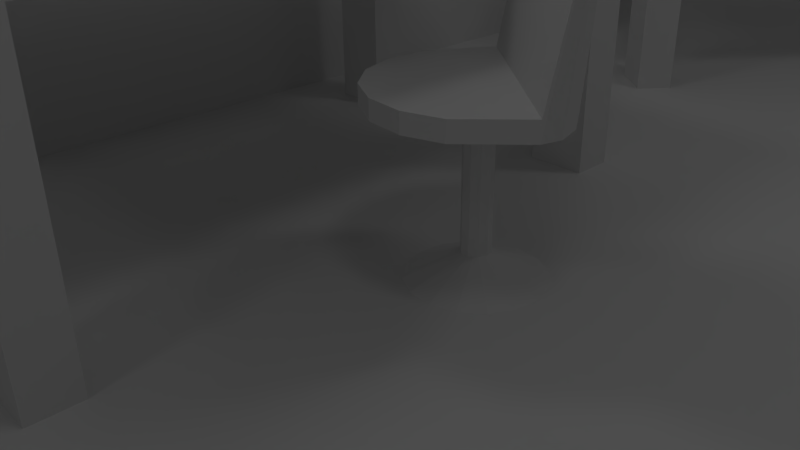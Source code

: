 # Source: BG4.blend  (saved by Blender 2.63.0; exported with 4.5.12 LTS)
import bpy
from mathutils import Matrix  # noqa: F401  (used for matrix-valued properties, if any)

bpy.ops.wm.read_factory_settings(use_empty=True)
scene = bpy.context.scene
scene.name = 'Scene'

# ---- collections
col_collection_1 = bpy.data.collections.new('Collection 1'); scene.collection.children.link(col_collection_1)

# ---- materials (node trees are filled in below, after node groups)
mat_material = bpy.data.materials.new('Material')
mat_material.alpha_threshold = 0.0
mat_material.use_transparent_shadow = False
mat_material.roughness = 0.5
mat_material.line_color = (0.0, 0.0, 0.0, 1.0)

# ---- material node trees

# ---- world
world_world = bpy.data.worlds.new('World'); scene.world = world_world
world_world.color = (0.05088, 0.05088, 0.05088)
world_world.use_sun_shadow = False
world_world.sun_shadow_jitter_overblur = 0.0
world_world.cycles.sampling_method = 'MANUAL'
world_world.cycles.sample_map_resolution = 256

# ---- cameras
cam_camera = bpy.data.cameras.new('Camera')
cam_camera.clip_end = 100.0
cam_camera.lens = 35.0
cam_camera.sensor_width = 32.0
cam_camera.sensor_height = 18.0
cam_camera.ortho_scale = 7.314
cam_camera.dof.focus_distance = 0.0
cam_camera.dof.aperture_fstop = 128.0

# ---- lights
light_lamp_005 = bpy.data.lights.new('Lamp.005', 'POINT')
light_lamp_005.transmission_factor = 0.0
light_lamp_005.cutoff_distance = 30.0
light_lamp_005.energy = 100.0
light_lamp_005.shadow_buffer_clip_start = 1.001
light_lamp_005.shadow_soft_size = 1.0
light_lamp_005.shadow_maximum_resolution = 0.006
light_lamp_005.use_absolute_resolution = True
light_lamp_005.cycles.use_multiple_importance_sampling = False
light_lamp_004 = bpy.data.lights.new('Lamp.004', 'POINT')
light_lamp_004.transmission_factor = 0.0
light_lamp_004.cutoff_distance = 30.0
light_lamp_004.energy = 100.0
light_lamp_004.shadow_buffer_clip_start = 1.001
light_lamp_004.shadow_soft_size = 1.0
light_lamp_004.shadow_maximum_resolution = 0.006
light_lamp_004.use_absolute_resolution = True
light_lamp_004.cycles.use_multiple_importance_sampling = False
light_lamp_003 = bpy.data.lights.new('Lamp.003', 'POINT')
light_lamp_003.transmission_factor = 0.0
light_lamp_003.cutoff_distance = 30.0
light_lamp_003.energy = 100.0
light_lamp_003.shadow_buffer_clip_start = 1.001
light_lamp_003.shadow_soft_size = 1.0
light_lamp_003.shadow_maximum_resolution = 0.006
light_lamp_003.use_absolute_resolution = True
light_lamp_003.cycles.use_multiple_importance_sampling = False
light_lamp_002 = bpy.data.lights.new('Lamp.002', 'POINT')
light_lamp_002.transmission_factor = 0.0
light_lamp_002.cutoff_distance = 30.0
light_lamp_002.energy = 100.0
light_lamp_002.shadow_buffer_clip_start = 1.001
light_lamp_002.shadow_soft_size = 1.0
light_lamp_002.shadow_maximum_resolution = 0.006
light_lamp_002.use_absolute_resolution = True
light_lamp_002.cycles.use_multiple_importance_sampling = False
light_lamp_001 = bpy.data.lights.new('Lamp.001', 'POINT')
light_lamp_001.transmission_factor = 0.0
light_lamp_001.cutoff_distance = 30.0
light_lamp_001.energy = 100.0
light_lamp_001.shadow_buffer_clip_start = 1.001
light_lamp_001.shadow_soft_size = 1.0
light_lamp_001.shadow_maximum_resolution = 0.006
light_lamp_001.use_absolute_resolution = True
light_lamp_001.cycles.use_multiple_importance_sampling = False
light_lamp = bpy.data.lights.new('Lamp', 'POINT')
light_lamp.transmission_factor = 0.0
light_lamp.cutoff_distance = 30.0
light_lamp.energy = 100.0
light_lamp.shadow_buffer_clip_start = 1.001
light_lamp.shadow_soft_size = 1.0
light_lamp.shadow_maximum_resolution = 0.006
light_lamp.use_absolute_resolution = True
light_lamp.cycles.use_multiple_importance_sampling = False

# ---- meshes
me_plane_004 = bpy.data.meshes.new('Plane.004')
me_plane_004.from_pydata([(1.0, -1.0, 0.0), (-1.0, -1.0, 0.0), (1.0, 1.0, 0.0), (-1.0, 1.0, 0.0)], [], [(2, 3, 1, 0)])
_uv = me_plane_004.uv_layers.new(name='UVMap')
_uv.uv.foreach_set('vector', [0.4392, 0.3545, 0.3549, 0.3545, 0.3549, 0.2702, 0.4392, 0.2702])
me_plane_004.use_remesh_preserve_volume = False
me_plane_004.use_remesh_preserve_attributes = False
me_plane_004.use_mirror_vertex_groups = False
me_plane_004.update()
me_cube_015 = bpy.data.meshes.new('Cube.015')
me_cube_015.from_pydata([(3.974, 5.444, -4.0), (-2.026, 5.444, -4.0), (3.974, 5.444, 1.0), (3.974, -4.556, 1.0), (-2.026, -4.556, 1.0), (-2.026, 5.444, 1.0), (3.974, -4.556, -4.0), (3.974, -3.856, 1.0), (2.974, -4.556, 0.9948), (-1.026, -4.556, 1.0), (-2.026, -3.856, 1.0), (3.974, 4.744, 1.0), (2.974, 5.444, 1.0), (-1.026, 5.444, 1.0), (-2.026, 4.744, 1.0), (3.974, -3.856, -4.0), (-2.026, -3.856, -4.0), (3.974, 4.744, -4.0), (-2.026, 4.744, -4.0), (2.974, -4.556, -4.0), (-1.026, -4.556, -4.0), (2.974, 5.444, -4.0), (-1.026, 5.444, -4.0), (-2.026, 4.744, 1.0), (-1.026, -3.856, 1.0), (-1.026, 4.744, 1.0), (2.974, -3.856, 1.0), (2.974, 4.744, 1.0), (-1.026, -3.856, -4.0), (-1.026, 4.744, -4.0), (2.974, -3.856, -4.0), (2.974, 4.744, -4.0), (3.974, 5.444, 1.5), (3.974, -4.556, 1.5), (-2.026, -4.556, 1.5), (-2.026, 5.444, 1.5), (-2.026, -4.556, -4.037)], [], [(3, 8, 19, 6), (7, 3, 6, 15), (17, 0, 2, 11), (0, 21, 12, 2), (22, 1, 5, 13), (11, 27, 31, 17), (26, 7, 15, 30), (13, 25, 29, 22), (23, 14, 18, 29, 25), (10, 24, 28, 16), (33, 3, 7, 11, 2, 32), (33, 32, 35, 34), (3, 33, 34, 4, 9, 8), (4, 36, 20, 9), (24, 9, 20, 28), (32, 2, 12, 13, 5, 35)])
_uv = me_cube_015.uv_layers.new(name='UVMap')
_uv.uv.foreach_set('vector', [0.7488, 0.0575, 0.7396, 0.0575, 0.7396, 0.01154, 0.7488, 0.01154, 0.7552, 0.0575, 0.7488, 0.0575, 0.7488, 0.01154, 0.7552, 0.01154, 0.724, 0.01154, 0.7304, 0.01154, 0.7304, 0.0575, 0.724, 0.0575, 0.7304, 0.01154, 0.7396, 0.01154, 0.7396, 0.0575, 0.7304, 0.0575, 0.6991, 0.01154, 0.69, 0.01154, 0.69, 0.0575, 0.6991, 0.0575, 0.724, 0.0575, 0.7148, 0.0575, 0.7148, 0.01154, 0.724, 0.01154, 0.7644, 0.0575, 0.7552, 0.0575, 0.7552, 0.01154, 0.7644, 0.01154, 0.6991, 0.0575, 0.7056, 0.0575, 0.7056, 0.01154, 0.6991, 0.01154, 0.7146, 0.05868, 0.7148, 0.0575, 0.7148, 0.01154, 0.7056, 0.01154, 0.7056, 0.0575, 0.78, 0.0575, 0.7709, 0.0575, 0.7709, 0.01154, 0.78, 0.01154, 0.04843, 0.2631, 0.03906, 0.2553, 0.05759, 0.2475, 0.1018, 0.237, 0.1472, 0.2383, 0.1435, 0.2537, 0.04843, 0.2631, 0.1435, 0.2537, 0.2069, 0.3373, 0.02523, 0.3606, 0.2298, 0.3267, 0.2272, 0.299, 0.01494, 0.2851, 0.01421, 0.3129, 0.01785, 0.3406, 0.1243, 0.3406, 0.6089, 0.08178, 0.6089, 0.02322, 0.6205, 0.02365, 0.6205, 0.08178, 0.6286, 0.08178, 0.6205, 0.08178, 0.6205, 0.02365, 0.6286, 0.02365, 0.01528, 0.339, 0.0125, 0.3208, 0.04872, 0.3153, 0.2125, 0.3046, 0.2125, 0.326, 0.2118, 0.3518])
me_cube_015.materials.append(mat_material)
me_cube_015.use_remesh_preserve_volume = False
me_cube_015.use_remesh_preserve_attributes = False
me_cube_015.use_mirror_vertex_groups = False
me_cube_015.update()
me_cube_014 = bpy.data.meshes.new('Cube.014')
me_cube_014.from_pydata([(3.974, 5.444, -4.0), (-2.026, 5.444, -4.0), (3.974, 5.444, 1.0), (3.974, -4.556, 1.0), (-2.026, -4.556, 1.0), (-2.026, 5.444, 1.0), (3.974, -4.556, -4.0), (3.974, -3.856, 1.0), (2.974, -4.556, 0.9948), (-1.026, -4.556, 1.0), (-2.026, -3.856, 1.0), (3.974, 4.744, 1.0), (2.974, 5.444, 1.0), (-1.026, 5.444, 1.0), (-2.026, 4.744, 1.0), (3.974, -3.856, -4.0), (-2.026, -3.856, -4.0), (3.974, 4.744, -4.0), (-2.026, 4.744, -4.0), (2.974, -4.556, -4.0), (-1.026, -4.556, -4.0), (2.974, 5.444, -4.0), (-1.026, 5.444, -4.0), (-2.026, 4.744, 1.0), (-1.026, -3.856, 1.0), (-1.026, 4.744, 1.0), (2.974, -3.856, 1.0), (2.974, 4.744, 1.0), (-1.026, -3.856, -4.0), (-1.026, 4.744, -4.0), (2.974, -3.856, -4.0), (2.974, 4.744, -4.0), (3.974, 5.444, 1.5), (3.974, -4.556, 1.5), (-2.026, -4.556, 1.5), (-2.026, 5.444, 1.5), (-2.026, -4.556, -4.037)], [], [(3, 8, 19, 6), (7, 3, 6, 15), (17, 0, 2, 11), (0, 21, 12, 2), (22, 1, 5, 13), (11, 27, 31, 17), (26, 7, 15, 30), (13, 25, 29, 22), (23, 14, 18, 29, 25), (10, 24, 28, 16), (33, 3, 7, 11, 2, 32), (33, 32, 35, 34), (3, 33, 34, 4, 9, 8), (4, 36, 20, 9), (24, 9, 20, 28), (32, 2, 12, 13, 5, 35)])
_uv = me_cube_014.uv_layers.new(name='UVMap')
_uv.uv.foreach_set('vector', [0.7488, 0.0575, 0.7396, 0.0575, 0.7396, 0.01154, 0.7488, 0.01154, 0.7552, 0.0575, 0.7488, 0.0575, 0.7488, 0.01154, 0.7552, 0.01154, 0.724, 0.01154, 0.7304, 0.01154, 0.7304, 0.0575, 0.724, 0.0575, 0.7304, 0.01154, 0.7396, 0.01154, 0.7396, 0.0575, 0.7304, 0.0575, 0.6991, 0.01154, 0.69, 0.01154, 0.69, 0.0575, 0.6991, 0.0575, 0.724, 0.0575, 0.7148, 0.0575, 0.7148, 0.01154, 0.724, 0.01154, 0.7644, 0.0575, 0.7552, 0.0575, 0.7552, 0.01154, 0.7644, 0.01154, 0.6991, 0.0575, 0.7056, 0.0575, 0.7056, 0.01154, 0.6991, 0.01154, 0.7146, 0.05868, 0.7148, 0.0575, 0.7148, 0.01154, 0.7056, 0.01154, 0.7056, 0.0575, 0.78, 0.0575, 0.7709, 0.0575, 0.7709, 0.01154, 0.78, 0.01154, 0.04843, 0.2631, 0.03906, 0.2553, 0.05759, 0.2475, 0.1018, 0.237, 0.1472, 0.2383, 0.1435, 0.2537, 0.04843, 0.2631, 0.1435, 0.2537, 0.2069, 0.3373, 0.02523, 0.3606, 0.2298, 0.3267, 0.2272, 0.299, 0.01494, 0.2851, 0.01421, 0.3129, 0.01785, 0.3406, 0.1243, 0.3406, 0.6089, 0.08178, 0.6089, 0.02322, 0.6205, 0.02365, 0.6205, 0.08178, 0.6286, 0.08178, 0.6205, 0.08178, 0.6205, 0.02365, 0.6286, 0.02365, 0.01528, 0.339, 0.0125, 0.3208, 0.04872, 0.3153, 0.2125, 0.3046, 0.2125, 0.326, 0.2118, 0.3518])
me_cube_014.materials.append(mat_material)
me_cube_014.use_remesh_preserve_volume = False
me_cube_014.use_remesh_preserve_attributes = False
me_cube_014.use_mirror_vertex_groups = False
me_cube_014.update()
me_cone_004 = bpy.data.meshes.new('Cone.004')
me_cone_004.from_pydata([(0.0, 1.0, -0.9095), (0.3827, 0.9239, -0.9095), (0.7071, 0.7071, -0.9095), (0.9239, 0.3827, -0.9095), (1.0, -4.371e-08, -0.9095), (0.0, 0.0, -0.4476), (0.9239, -0.3827, -0.9095), (0.7071, -0.7071, -0.9095), (0.3827, -0.9239, -0.9095), (1.51e-07, -1.0, -0.9095), (-0.3827, -0.9239, -0.9095), (-0.7071, -0.7071, -0.9095), (-0.9239, -0.3827, -0.9095), (-1.0, 1.192e-08, -0.9095), (-0.9239, 0.3827, -0.9095), (-0.7071, 0.7071, -0.9095), (-0.3827, 0.9239, -0.9095), (-0.007727, 0.2274, -0.596), (-0.007727, 0.2274, 1.55), (0.1143, 0.1878, -0.596), (0.1143, 0.1878, 1.55), (0.1897, 0.08397, -0.596), (0.1897, 0.08397, 1.55), (0.1897, -0.04432, -0.596), (0.1897, -0.04432, 1.55), (0.1143, -0.1481, -0.596), (0.1143, -0.1481, 1.55), (-0.007727, -0.1878, -0.596), (-0.007727, -0.1878, 1.55), (-0.1297, -0.1481, -0.596), (-0.1297, -0.1481, 1.55), (-0.2051, -0.04432, -0.596), (-0.2051, -0.04432, 1.55), (-0.2051, 0.08397, -0.596), (-0.2051, 0.08397, 1.55), (-0.1297, 0.1878, -0.596), (-0.1297, 0.1878, 1.55), (0.4168, 1.485, 1.466), (0.9021, 1.485, 4.377), (0.6785, 1.374, 1.466), (1.022, 1.374, 4.377), (0.9003, 1.058, 1.466), (1.124, 1.058, 4.377), (1.049, 0.586, 1.466), (1.192, 0.586, 4.377), (1.101, 0.02886, 1.466), (1.216, 0.02886, 4.377), (1.049, -0.5283, 1.466), (1.192, -0.5283, 4.377), (0.9003, -1.001, 1.466), (1.124, -1.001, 4.377), (0.6785, -1.316, 1.466), (1.022, -1.316, 4.377), (0.4168, -1.427, 1.466), (0.9021, -1.427, 4.377), (-0.5715, -1.316, 1.466), (-1.044, -1.001, 1.466), (-1.359, -0.5283, 1.466), (-1.47, 0.02886, 1.466), (-1.359, 0.586, 1.466), (-1.044, 1.058, 1.466), (-0.5715, 1.374, 1.466), (0.4168, 1.485, 1.745), (0.4168, -1.427, 1.745), (-0.5715, -1.316, 1.745), (-1.044, -1.001, 1.745), (-1.359, -0.5283, 1.745), (-1.47, 0.02886, 1.745), (-1.359, 0.586, 1.745), (-1.044, 1.058, 1.745), (-0.5715, 1.374, 1.745)], [], [(15, 5, 16), (0, 5, 1), (16, 5, 0), (1, 5, 2), (14, 5, 15), (13, 5, 14), (12, 5, 13), (11, 5, 12), (10, 5, 11), (9, 5, 10), (8, 5, 9), (7, 5, 8), (6, 5, 7), (4, 5, 6), (3, 5, 4), (2, 5, 3), (17, 18, 20, 19), (19, 20, 22, 21), (21, 22, 24, 23), (23, 24, 26, 25), (25, 26, 28, 27), (27, 28, 30, 29), (29, 30, 32, 31), (31, 32, 34, 33), (35, 36, 18, 17), (33, 34, 36, 35), (37, 38, 40, 39), (39, 40, 42, 41), (41, 42, 44, 43), (43, 44, 46, 45), (45, 46, 48, 47), (47, 48, 50, 49), (49, 50, 52, 51), (51, 52, 54, 53), (66, 67, 58, 57), (69, 70, 61, 60), (65, 66, 57, 56), (68, 69, 60, 59), (64, 65, 56, 55), (67, 68, 59, 58), (70, 62, 37, 61), (63, 64, 55, 53), (63, 62, 70, 69, 68, 67, 66, 65, 64), (37, 62, 38), (54, 63, 53), (63, 54, 38, 62), (42, 40, 38, 54, 52, 50, 48, 46, 44)])
_uv = me_cone_004.uv_layers.new(name='UVMap')
_uv.uv.foreach_set('vector', [0.5299, 0.4647, 0.532, 0.4615, 0.5313, 0.4652, 0.5328, 0.4652, 0.532, 0.4615, 0.5341, 0.4647, 0.5313, 0.4652, 0.532, 0.4615, 0.5328, 0.4652, 0.5341, 0.4647, 0.532, 0.4615, 0.5352, 0.4636, 0.5289, 0.4636, 0.532, 0.4615, 0.5299, 0.4647, 0.5283, 0.4623, 0.532, 0.4615, 0.5289, 0.4636, 0.5283, 0.4608, 0.532, 0.4615, 0.5283, 0.4623, 0.5289, 0.4594, 0.532, 0.4615, 0.5283, 0.4608, 0.5299, 0.4584, 0.532, 0.4615, 0.5289, 0.4594, 0.5313, 0.4578, 0.532, 0.4615, 0.5299, 0.4584, 0.5328, 0.4578, 0.532, 0.4615, 0.5313, 0.4578, 0.5341, 0.4584, 0.532, 0.4615, 0.5328, 0.4578, 0.5352, 0.4594, 0.532, 0.4615, 0.5341, 0.4584, 0.5357, 0.4608, 0.532, 0.4615, 0.5352, 0.4594, 0.5357, 0.4623, 0.532, 0.4615, 0.5357, 0.4608, 0.5352, 0.4636, 0.532, 0.4615, 0.5357, 0.4623, 0.5283, 0.4677, 0.5212, 0.4653, 0.5211, 0.4653, 0.5283, 0.4631, 0.5283, 0.4631, 0.5211, 0.4653, 0.5211, 0.4653, 0.5256, 0.4593, 0.5256, 0.4593, 0.5211, 0.4653, 0.521, 0.4654, 0.5211, 0.4578, 0.5211, 0.4578, 0.521, 0.4654, 0.521, 0.4654, 0.5167, 0.4593, 0.5167, 0.4593, 0.521, 0.4654, 0.5211, 0.4655, 0.5139, 0.4631, 0.5139, 0.4631, 0.5211, 0.4655, 0.5211, 0.4655, 0.5139, 0.4677, 0.5139, 0.4677, 0.5211, 0.4655, 0.5211, 0.4655, 0.5167, 0.4715, 0.5167, 0.4715, 0.5211, 0.4655, 0.5212, 0.4654, 0.5211, 0.473, 0.5256, 0.4715, 0.5212, 0.4654, 0.5212, 0.4653, 0.5283, 0.4677, 0.5211, 0.473, 0.5212, 0.4654, 0.5212, 0.4654, 0.5256, 0.4715, 0.6657, 0.01881, 0.7468, 0.01881, 0.7468, 0.09994, 0.6657, 0.09994, 0.6657, 0.01881, 0.7468, 0.01881, 0.7468, 0.09994, 0.6657, 0.09994, 0.6657, 0.01881, 0.7468, 0.01881, 0.7468, 0.09994, 0.6657, 0.09994, 0.6657, 0.01881, 0.7468, 0.01881, 0.7468, 0.09994, 0.6657, 0.09994, 0.6657, 0.01881, 0.7468, 0.01881, 0.7468, 0.09994, 0.6657, 0.09994, 0.6657, 0.01881, 0.7468, 0.01881, 0.7468, 0.09994, 0.6657, 0.09994, 0.6657, 0.01881, 0.7468, 0.01881, 0.7468, 0.09994, 0.6657, 0.09994, 0.6657, 0.01881, 0.7468, 0.01881, 0.7468, 0.09994, 0.6657, 0.09994, 0.6657, 0.01881, 0.7468, 0.01881, 0.7468, 0.09994, 0.6657, 0.09994, 0.6657, 0.01881, 0.7468, 0.01881, 0.7468, 0.09994, 0.6657, 0.09994, 0.6657, 0.01881, 0.7468, 0.01881, 0.7468, 0.09994, 0.6657, 0.09994, 0.6657, 0.01881, 0.7468, 0.01881, 0.7468, 0.09994, 0.6657, 0.09994, 0.6657, 0.01881, 0.7468, 0.01881, 0.7468, 0.09994, 0.6657, 0.09994, 0.6657, 0.01881, 0.7468, 0.01881, 0.7468, 0.09994, 0.6657, 0.09994, 0.6657, 0.01881, 0.7468, 0.01881, 0.7468, 0.09994, 0.6657, 0.09994, 0.6657, 0.01881, 0.7468, 0.01881, 0.7468, 0.09994, 0.6657, 0.09994, 0.7062, 0.09994, 0.7323, 0.09045, 0.7462, 0.06642, 0.7414, 0.03909, 0.7201, 0.02126, 0.6924, 0.02126, 0.6711, 0.03909, 0.6663, 0.06642, 0.6802, 0.09045, 0.6657, 0.01881, 0.7468, 0.01881, 0.7468, 0.09994, 0.6657, 0.01881, 0.7468, 0.01881, 0.7468, 0.09994, 0.6657, 0.01881, 0.7468, 0.01881, 0.7468, 0.09994, 0.6657, 0.09994, 0.7062, 0.09994, 0.7323, 0.09045, 0.7462, 0.06642, 0.7414, 0.03909, 0.7201, 0.02126, 0.6924, 0.02126, 0.6711, 0.03909, 0.6663, 0.06642, 0.6802, 0.09045])
me_cone_004.use_remesh_preserve_volume = False
me_cone_004.use_remesh_preserve_attributes = False
me_cone_004.use_mirror_vertex_groups = False
me_cone_004.update()
me_cone = bpy.data.meshes.new('Cone')
me_cone.from_pydata([(0.0, 1.0, -0.9095), (0.3827, 0.9239, -0.9095), (0.7071, 0.7071, -0.9095), (0.9239, 0.3827, -0.9095), (1.0, -4.371e-08, -0.9095), (0.0, 0.0, -0.4476), (0.9239, -0.3827, -0.9095), (0.7071, -0.7071, -0.9095), (0.3827, -0.9239, -0.9095), (1.51e-07, -1.0, -0.9095), (-0.3827, -0.9239, -0.9095), (-0.7071, -0.7071, -0.9095), (-0.9239, -0.3827, -0.9095), (-1.0, 1.192e-08, -0.9095), (-0.9239, 0.3827, -0.9095), (-0.7071, 0.7071, -0.9095), (-0.3827, 0.9239, -0.9095), (-0.007727, 0.2274, -0.596), (-0.007727, 0.2274, 1.55), (0.1143, 0.1878, -0.596), (0.1143, 0.1878, 1.55), (0.1897, 0.08397, -0.596), (0.1897, 0.08397, 1.55), (0.1897, -0.04432, -0.596), (0.1897, -0.04432, 1.55), (0.1143, -0.1481, -0.596), (0.1143, -0.1481, 1.55), (-0.007727, -0.1878, -0.596), (-0.007727, -0.1878, 1.55), (-0.1297, -0.1481, -0.596), (-0.1297, -0.1481, 1.55), (-0.2051, -0.04432, -0.596), (-0.2051, -0.04432, 1.55), (-0.2051, 0.08397, -0.596), (-0.2051, 0.08397, 1.55), (-0.1297, 0.1878, -0.596), (-0.1297, 0.1878, 1.55), (0.4168, 1.485, 1.466), (0.9021, 1.485, 4.377), (0.6785, 1.374, 1.466), (1.022, 1.374, 4.377), (0.9003, 1.058, 1.466), (1.124, 1.058, 4.377), (1.049, 0.586, 1.466), (1.192, 0.586, 4.377), (1.101, 0.02886, 1.466), (1.216, 0.02886, 4.377), (1.049, -0.5283, 1.466), (1.192, -0.5283, 4.377), (0.9003, -1.001, 1.466), (1.124, -1.001, 4.377), (0.6785, -1.316, 1.466), (1.022, -1.316, 4.377), (0.4168, -1.427, 1.466), (0.9021, -1.427, 4.377), (-0.5715, -1.316, 1.466), (-1.044, -1.001, 1.466), (-1.359, -0.5283, 1.466), (-1.47, 0.02886, 1.466), (-1.359, 0.586, 1.466), (-1.044, 1.058, 1.466), (-0.5715, 1.374, 1.466), (0.4168, 1.485, 1.745), (0.4168, -1.427, 1.745), (-0.5715, -1.316, 1.745), (-1.044, -1.001, 1.745), (-1.359, -0.5283, 1.745), (-1.47, 0.02886, 1.745), (-1.359, 0.586, 1.745), (-1.044, 1.058, 1.745), (-0.5715, 1.374, 1.745)], [], [(15, 5, 16), (0, 5, 1), (16, 5, 0), (1, 5, 2), (14, 5, 15), (13, 5, 14), (12, 5, 13), (11, 5, 12), (10, 5, 11), (9, 5, 10), (8, 5, 9), (7, 5, 8), (6, 5, 7), (4, 5, 6), (3, 5, 4), (2, 5, 3), (17, 18, 20, 19), (19, 20, 22, 21), (21, 22, 24, 23), (23, 24, 26, 25), (25, 26, 28, 27), (27, 28, 30, 29), (29, 30, 32, 31), (31, 32, 34, 33), (35, 36, 18, 17), (33, 34, 36, 35), (37, 38, 40, 39), (39, 40, 42, 41), (41, 42, 44, 43), (43, 44, 46, 45), (45, 46, 48, 47), (47, 48, 50, 49), (49, 50, 52, 51), (51, 52, 54, 53), (66, 67, 58, 57), (69, 70, 61, 60), (65, 66, 57, 56), (68, 69, 60, 59), (64, 65, 56, 55), (67, 68, 59, 58), (70, 62, 37, 61), (63, 64, 55, 53), (63, 62, 70, 69, 68, 67, 66, 65, 64), (37, 62, 38), (54, 63, 53), (63, 54, 38, 62), (42, 40, 38, 54, 52, 50, 48, 46, 44)])
_uv = me_cone.uv_layers.new(name='UVMap')
_uv.uv.foreach_set('vector', [0.5299, 0.4647, 0.532, 0.4615, 0.5313, 0.4652, 0.5328, 0.4652, 0.532, 0.4615, 0.5341, 0.4647, 0.5313, 0.4652, 0.532, 0.4615, 0.5328, 0.4652, 0.5341, 0.4647, 0.532, 0.4615, 0.5352, 0.4636, 0.5289, 0.4636, 0.532, 0.4615, 0.5299, 0.4647, 0.5283, 0.4623, 0.532, 0.4615, 0.5289, 0.4636, 0.5283, 0.4608, 0.532, 0.4615, 0.5283, 0.4623, 0.5289, 0.4594, 0.532, 0.4615, 0.5283, 0.4608, 0.5299, 0.4584, 0.532, 0.4615, 0.5289, 0.4594, 0.5313, 0.4578, 0.532, 0.4615, 0.5299, 0.4584, 0.5328, 0.4578, 0.532, 0.4615, 0.5313, 0.4578, 0.5341, 0.4584, 0.532, 0.4615, 0.5328, 0.4578, 0.5352, 0.4594, 0.532, 0.4615, 0.5341, 0.4584, 0.5357, 0.4608, 0.532, 0.4615, 0.5352, 0.4594, 0.5357, 0.4623, 0.532, 0.4615, 0.5357, 0.4608, 0.5352, 0.4636, 0.532, 0.4615, 0.5357, 0.4623, 0.5283, 0.4677, 0.5212, 0.4653, 0.5211, 0.4653, 0.5283, 0.4631, 0.5283, 0.4631, 0.5211, 0.4653, 0.5211, 0.4653, 0.5256, 0.4593, 0.5256, 0.4593, 0.5211, 0.4653, 0.521, 0.4654, 0.5211, 0.4578, 0.5211, 0.4578, 0.521, 0.4654, 0.521, 0.4654, 0.5167, 0.4593, 0.5167, 0.4593, 0.521, 0.4654, 0.5211, 0.4655, 0.5139, 0.4631, 0.5139, 0.4631, 0.5211, 0.4655, 0.5211, 0.4655, 0.5139, 0.4677, 0.5139, 0.4677, 0.5211, 0.4655, 0.5211, 0.4655, 0.5167, 0.4715, 0.5167, 0.4715, 0.5211, 0.4655, 0.5212, 0.4654, 0.5211, 0.473, 0.5256, 0.4715, 0.5212, 0.4654, 0.5212, 0.4653, 0.5283, 0.4677, 0.5211, 0.473, 0.5212, 0.4654, 0.5212, 0.4654, 0.5256, 0.4715, 0.6657, 0.01881, 0.7468, 0.01881, 0.7468, 0.09994, 0.6657, 0.09994, 0.6657, 0.01881, 0.7468, 0.01881, 0.7468, 0.09994, 0.6657, 0.09994, 0.6657, 0.01881, 0.7468, 0.01881, 0.7468, 0.09994, 0.6657, 0.09994, 0.6657, 0.01881, 0.7468, 0.01881, 0.7468, 0.09994, 0.6657, 0.09994, 0.6657, 0.01881, 0.7468, 0.01881, 0.7468, 0.09994, 0.6657, 0.09994, 0.6657, 0.01881, 0.7468, 0.01881, 0.7468, 0.09994, 0.6657, 0.09994, 0.6657, 0.01881, 0.7468, 0.01881, 0.7468, 0.09994, 0.6657, 0.09994, 0.6657, 0.01881, 0.7468, 0.01881, 0.7468, 0.09994, 0.6657, 0.09994, 0.6657, 0.01881, 0.7468, 0.01881, 0.7468, 0.09994, 0.6657, 0.09994, 0.6657, 0.01881, 0.7468, 0.01881, 0.7468, 0.09994, 0.6657, 0.09994, 0.6657, 0.01881, 0.7468, 0.01881, 0.7468, 0.09994, 0.6657, 0.09994, 0.6657, 0.01881, 0.7468, 0.01881, 0.7468, 0.09994, 0.6657, 0.09994, 0.6657, 0.01881, 0.7468, 0.01881, 0.7468, 0.09994, 0.6657, 0.09994, 0.6657, 0.01881, 0.7468, 0.01881, 0.7468, 0.09994, 0.6657, 0.09994, 0.6657, 0.01881, 0.7468, 0.01881, 0.7468, 0.09994, 0.6657, 0.09994, 0.6657, 0.01881, 0.7468, 0.01881, 0.7468, 0.09994, 0.6657, 0.09994, 0.7062, 0.09994, 0.7323, 0.09045, 0.7462, 0.06642, 0.7414, 0.03909, 0.7201, 0.02126, 0.6924, 0.02126, 0.6711, 0.03909, 0.6663, 0.06642, 0.6802, 0.09045, 0.6657, 0.01881, 0.7468, 0.01881, 0.7468, 0.09994, 0.6657, 0.01881, 0.7468, 0.01881, 0.7468, 0.09994, 0.6657, 0.01881, 0.7468, 0.01881, 0.7468, 0.09994, 0.6657, 0.09994, 0.7062, 0.09994, 0.7323, 0.09045, 0.7462, 0.06642, 0.7414, 0.03909, 0.7201, 0.02126, 0.6924, 0.02126, 0.6711, 0.03909, 0.6663, 0.06642, 0.6802, 0.09045])
me_cone.use_remesh_preserve_volume = False
me_cone.use_remesh_preserve_attributes = False
me_cone.use_mirror_vertex_groups = False
me_cone.update()
me_cube_013 = bpy.data.meshes.new('Cube.013')
me_cube_013.from_pydata([(-0.88, -0.6208, -0.1472), (-0.88, 0.6208, -0.1472), (0.88, 0.6208, -0.1472), (0.88, -0.6208, -0.1472), (-0.88, -0.6208, 0.1472), (-0.88, 0.6208, 0.1472), (0.88, 0.6208, 0.1472), (0.88, -0.6208, 0.1472)], [], [(4, 5, 1, 0), (5, 6, 2, 1), (6, 7, 3, 2), (7, 4, 0, 3), (7, 6, 5, 4)])
_uv = me_cube_013.uv_layers.new(name='UVMap')
_uv.uv.foreach_set('vector', [0.7896, 0.3936, 0.833, 0.3936, 0.833, 0.4038, 0.7896, 0.4038, 0.7832, 0.3943, 0.8492, 0.3943, 0.8492, 0.4054, 0.7832, 0.4054, 0.8313, 0.3888, 0.7948, 0.3888, 0.7948, 0.3801, 0.8313, 0.3801, 0.8408, 0.3903, 0.7883, 0.3903, 0.7883, 0.3815, 0.8408, 0.3815, 0.739, 0.1571, 0.8071, 0.1569, 0.8075, 0.263, 0.739, 0.2626])
me_cube_013.use_remesh_preserve_volume = False
me_cube_013.use_remesh_preserve_attributes = False
me_cube_013.use_mirror_vertex_groups = False
me_cube_013.update()
me_cube_012 = bpy.data.meshes.new('Cube.012')
me_cube_012.from_pydata([(-0.88, -0.6208, -0.1472), (-0.88, 0.6208, -0.1472), (0.88, 0.6208, -0.1472), (0.88, -0.6208, -0.1472), (-0.88, -0.6208, 0.1472), (-0.88, 0.6208, 0.1472), (0.88, 0.6208, 0.1472), (0.88, -0.6208, 0.1472)], [], [(4, 5, 1, 0), (5, 6, 2, 1), (6, 7, 3, 2), (7, 4, 0, 3), (7, 6, 5, 4)])
_uv = me_cube_012.uv_layers.new(name='UVMap')
_uv.uv.foreach_set('vector', [0.7896, 0.3936, 0.833, 0.3936, 0.833, 0.4038, 0.7896, 0.4038, 0.7832, 0.3943, 0.8492, 0.3943, 0.8492, 0.4054, 0.7832, 0.4054, 0.8313, 0.3888, 0.7948, 0.3888, 0.7948, 0.3801, 0.8313, 0.3801, 0.8408, 0.3903, 0.7883, 0.3903, 0.7883, 0.3815, 0.8408, 0.3815, 0.5143, 0.1232, 0.7161, 0.1228, 0.7172, 0.4371, 0.5143, 0.436])
me_cube_012.use_remesh_preserve_volume = False
me_cube_012.use_remesh_preserve_attributes = False
me_cube_012.use_mirror_vertex_groups = False
me_cube_012.update()
me_cube_011 = bpy.data.meshes.new('Cube.011')
me_cube_011.from_pydata([(-0.88, -0.6208, -0.1472), (-0.88, 0.6208, -0.1472), (0.88, 0.6208, -0.1472), (0.88, -0.6208, -0.1472), (-0.88, -0.6208, 0.1472), (-0.88, 0.6208, 0.1472), (0.88, 0.6208, 0.1472), (0.88, -0.6208, 0.1472)], [], [(4, 5, 1, 0), (5, 6, 2, 1), (6, 7, 3, 2), (7, 4, 0, 3), (7, 6, 5, 4)])
_uv = me_cube_011.uv_layers.new(name='UVMap')
_uv.uv.foreach_set('vector', [0.7896, 0.3936, 0.833, 0.3936, 0.833, 0.4038, 0.7896, 0.4038, 0.7832, 0.3943, 0.8492, 0.3943, 0.8492, 0.4054, 0.7832, 0.4054, 0.8313, 0.3888, 0.7948, 0.3888, 0.7948, 0.3801, 0.8313, 0.3801, 0.8408, 0.3903, 0.7883, 0.3903, 0.7883, 0.3815, 0.8408, 0.3815, 0.739, 0.1571, 0.8071, 0.1569, 0.8075, 0.263, 0.739, 0.2626])
me_cube_011.use_remesh_preserve_volume = False
me_cube_011.use_remesh_preserve_attributes = False
me_cube_011.use_mirror_vertex_groups = False
me_cube_011.update()
me_cube_009 = bpy.data.meshes.new('Cube.009')
me_cube_009.from_pydata([(-0.88, -0.6208, -0.1472), (-0.88, 0.6208, -0.1472), (0.88, 0.6208, -0.1472), (0.88, -0.6208, -0.1472), (-0.88, -0.6208, 0.1472), (-0.88, 0.6208, 0.1472), (0.88, 0.6208, 0.1472), (0.88, -0.6208, 0.1472)], [], [(4, 5, 1, 0), (5, 6, 2, 1), (6, 7, 3, 2), (7, 4, 0, 3), (7, 6, 5, 4)])
_uv = me_cube_009.uv_layers.new(name='UVMap')
_uv.uv.foreach_set('vector', [0.7896, 0.3936, 0.833, 0.3936, 0.833, 0.4038, 0.7896, 0.4038, 0.7832, 0.3943, 0.8492, 0.3943, 0.8492, 0.4054, 0.7832, 0.4054, 0.8313, 0.3888, 0.7948, 0.3888, 0.7948, 0.3801, 0.8313, 0.3801, 0.8408, 0.3903, 0.7883, 0.3903, 0.7883, 0.3815, 0.8408, 0.3815, 0.739, 0.1571, 0.8071, 0.1569, 0.8075, 0.263, 0.739, 0.2626])
me_cube_009.use_remesh_preserve_volume = False
me_cube_009.use_remesh_preserve_attributes = False
me_cube_009.use_mirror_vertex_groups = False
me_cube_009.update()
me_cylinder_002 = bpy.data.meshes.new('Cylinder.002')
me_cylinder_002.from_pydata([(-0.3386, 1.526, 0.9675), (-0.08788, 1.526, 1.023), (0.1006, 1.526, -1.035), (0.3513, 1.526, -0.98), (0.1105, 1.507, -1.08), (0.3612, 1.507, -1.025), (0.1181, 1.471, -1.115), (0.3688, 1.471, -1.06), (0.1222, 1.425, -1.133), (0.3729, 1.425, -1.078), (0.1222, -1.425, -1.133), (0.3729, -1.425, -1.078), (0.1181, -1.471, -1.115), (0.3688, -1.471, -1.06), (0.1105, -1.507, -1.08), (0.3612, -1.507, -1.025), (0.1006, -1.526, -1.035), (0.3513, -1.526, -0.98), (-0.3386, -1.526, 0.9675), (-0.08788, -1.526, 1.023), (-0.3485, -1.507, 1.013), (-0.09779, -1.507, 1.068), (-0.3561, -1.471, 1.047), (-0.1054, -1.471, 1.102), (-0.3602, -1.425, 1.066), (-0.1095, -1.425, 1.121), (-0.3602, 1.425, 1.066), (-0.1095, 1.425, 1.121), (-0.3561, 1.471, 1.047), (-0.1054, 1.471, 1.102), (-0.3485, 1.507, 1.013), (-0.09779, 1.507, 1.068), (-0.1095, -1.425, 1.121), (0.3513, 1.526, -0.98), (-0.06663, -1.325, 0.9257), (-0.04789, 1.318, 0.9298), (0.3201, -1.317, -0.6276), (0.2949, 1.318, -0.6331), (-0.09431, -1.325, 0.9182), (-0.07557, 1.318, 0.9223), (0.2924, -1.317, -0.635), (0.2672, 1.318, -0.6405), (-0.1969, -0.3665, -1.433), (-0.1969, 0.4429, -1.433), (0.6279, 0.5244, -1.433), (0.6279, -0.4479, -1.433), (-0.1969, -0.3665, -1.35), (-0.1969, 0.4429, -1.35), (0.6279, 0.5244, -1.35), (0.6279, -0.4479, -1.35), (-0.02346, -0.369, -0.251), (-0.02346, 0.4404, -0.251)], [], [(0, 1, 3, 2), (2, 3, 5, 4), (4, 5, 7, 6), (6, 7, 9, 8), (8, 9, 11, 10), (10, 11, 13, 12), (12, 13, 15, 14), (14, 15, 17, 16), (16, 17, 19, 18), (18, 19, 21, 20), (20, 21, 23, 22), (22, 23, 25, 24), (24, 25, 27, 26), (26, 27, 29, 28), (30, 31, 1, 0), (28, 29, 31, 30), (39, 38, 40, 41), (36, 37, 41, 40), (34, 36, 40, 38), (39, 41, 37, 35), (38, 39, 35, 34), (21, 19, 17, 36, 34, 32, 25, 23), (7, 5, 3, 33, 37, 36, 17, 15, 13, 11, 9), (33, 3, 1, 31, 29, 27, 35, 37), (35, 27, 25, 32, 34), (47, 48, 44, 43), (48, 49, 45, 44), (49, 46, 42, 45), (49, 48, 47, 46), (46, 47, 51, 50)])
_uv = me_cylinder_002.uv_layers.new(name='UVMap')
_uv.uv.foreach_set('vector', [0.8534, 0.2165, 0.8619, 0.2202, 0.8512, 0.1548, 0.8478, 0.1553, 0.8478, 0.1553, 0.8512, 0.1548, 0.8507, 0.1551, 0.8478, 0.156, 0.8478, 0.156, 0.8507, 0.1551, 0.8492, 0.1539, 0.8474, 0.1568, 0.8474, 0.1568, 0.8492, 0.1539, 0.8475, 0.1525, 0.8466, 0.1579, 0.8466, 0.1579, 0.8475, 0.1525, 0.7545, 0.1523, 0.7552, 0.1577, 0.7552, 0.1577, 0.7545, 0.1523, 0.7529, 0.1536, 0.7543, 0.1566, 0.7543, 0.1566, 0.7529, 0.1536, 0.7516, 0.1548, 0.7537, 0.1558, 0.7537, 0.1558, 0.7516, 0.1548, 0.7506, 0.156, 0.7536, 0.155, 0.7536, 0.155, 0.7506, 0.156, 0.756, 0.2168, 0.7587, 0.2161, 0.7587, 0.2161, 0.756, 0.2168, 0.7561, 0.2167, 0.758, 0.215, 0.758, 0.215, 0.7561, 0.2167, 0.7562, 0.2166, 0.7578, 0.2137, 0.7578, 0.2137, 0.7562, 0.2166, 0.7562, 0.2166, 0.7582, 0.212, 0.7582, 0.212, 0.7562, 0.2166, 0.8604, 0.2183, 0.8569, 0.2136, 0.8569, 0.2136, 0.8604, 0.2183, 0.8607, 0.2188, 0.8563, 0.2151, 0.8552, 0.2161, 0.8612, 0.2194, 0.8619, 0.2202, 0.8534, 0.2165, 0.8563, 0.2151, 0.8607, 0.2188, 0.8612, 0.2194, 0.8552, 0.2161, 1.0, 1.001, 0.0, 1.001, -0.0009091, 0.4416, 1.0, 0.4415, 0.5214, 0.6322, 0.5037, 0.6315, 0.5015, 0.6292, 0.5233, 0.6292, 0.5218, 0.6451, 0.5214, 0.6322, 0.5233, 0.6292, 0.5246, 0.6475, 0.5026, 0.6472, 0.5015, 0.6292, 0.5037, 0.6315, 0.505, 0.6441, 0.5246, 0.6475, 0.5026, 0.6472, 0.505, 0.6441, 0.5218, 0.6451, 0.7561, 0.2167, 0.756, 0.2168, 0.7506, 0.156, 0.7527, 0.1562, 0.7545, 0.2167, 0.7547, 0.2141, 0.7562, 0.2166, 0.7562, 0.2166, 0.8492, 0.1539, 0.8507, 0.1551, 0.8512, 0.1548, 0.8525, 0.1578, 0.8513, 0.1562, 0.7527, 0.1562, 0.7506, 0.156, 0.7516, 0.1548, 0.7529, 0.1536, 0.7545, 0.1523, 0.8475, 0.1525, 0.8525, 0.1578, 0.8512, 0.1548, 0.8619, 0.2202, 0.8612, 0.2194, 0.8607, 0.2188, 0.8604, 0.2183, 0.8613, 0.2197, 0.8513, 0.1562, 0.8613, 0.2197, 0.8604, 0.2183, 0.7562, 0.2166, 0.7547, 0.2141, 0.7545, 0.2167, 0.868, 0.4558, 0.866, 0.4492, 0.8667, 0.4484, 0.869, 0.4555, 0.866, 0.4492, 0.8614, 0.4499, 0.8608, 0.449, 0.8667, 0.4484, 0.8614, 0.4499, 0.86, 0.4558, 0.859, 0.4555, 0.8608, 0.449, 0.8614, 0.4499, 0.866, 0.4492, 0.868, 0.4558, 0.86, 0.4558, 0.86, 0.4558, 0.868, 0.4558, 0.868, 0.4668, 0.86, 0.4668])
me_cylinder_002.use_remesh_preserve_volume = False
me_cylinder_002.use_remesh_preserve_attributes = False
me_cylinder_002.use_mirror_vertex_groups = False
me_cylinder_002.update()
me_cylinder = bpy.data.meshes.new('Cylinder')
me_cylinder.from_pydata([(-0.1656, -0.0214, 0.06735), (-0.1428, -0.009688, 0.2042), (-0.08748, 0.01858, 0.2609), (-0.08748, -0.03796, 0.06735), (-0.08748, -0.0214, 0.2042), (-0.009309, -0.0214, 0.06735), (-0.0322, -0.009688, 0.2042), (0.02307, 0.01858, 0.06735), (-0.009309, 0.01858, 0.2042), (-0.009309, 0.05856, 0.06735), (-0.0322, 0.04685, 0.2042), (-0.08748, 0.07512, 0.06735), (-0.08748, 0.05856, 0.2042), (-0.1656, 0.05856, 0.06735), (-0.1428, 0.04685, 0.2042), (-0.198, 0.01858, 0.06735), (-0.1656, 0.01858, 0.2042), (-0.2749, 0.01536, 0.1156), (-0.4008, 0.01536, -0.06585), (-0.1859, 0.1497, 0.1156), (-0.2749, 0.2053, -0.06585), (0.02893, 0.2053, 0.1156), (0.02893, 0.284, -0.06585), (0.2438, 0.1497, 0.1156), (0.3328, 0.2053, -0.06585), (0.3328, 0.01536, 0.1156), (0.4586, 0.01536, -0.06585), (0.2438, -0.119, 0.1156), (0.3328, -0.1746, -0.06585), (0.02893, -0.1746, 0.1156), (0.02893, -0.2533, -0.06585), (0.02893, 0.01536, 0.1907), (-0.1859, -0.119, 0.1156), (-0.2749, -0.1746, -0.06585)], [], [(2, 1, 4), (2, 4, 6), (2, 6, 8), (2, 8, 10), (2, 10, 12), (2, 12, 14), (2, 14, 16), (1, 0, 3, 4), (4, 3, 5, 6), (6, 5, 7, 8), (8, 7, 9, 10), (10, 9, 11, 12), (12, 11, 13, 14), (14, 13, 15, 16), (19, 20, 18, 17), (21, 22, 20, 19), (23, 24, 22, 21), (25, 26, 24, 23), (27, 28, 26, 25), (29, 30, 28, 27), (32, 33, 30, 29), (31, 19, 17), (31, 21, 19), (31, 23, 21), (31, 25, 23), (31, 27, 25), (31, 29, 27), (2, 16, 1), (31, 32, 29), (17, 18, 33, 32), (16, 15, 0, 1), (31, 17, 32)])
_uv = me_cylinder.uv_layers.new(name='UVMap')
_uv.uv.foreach_set('vector', [0.1219, 0.3854, 0.1142, 0.3699, 0.1288, 0.3741, 0.1219, 0.3854, 0.1288, 0.3741, 0.1392, 0.3852, 0.1219, 0.3854, 0.1392, 0.3852, 0.1391, 0.396, 0.1219, 0.3854, 0.1391, 0.396, 0.1295, 0.4009, 0.1219, 0.3854, 0.1295, 0.4009, 0.115, 0.3966, 0.1219, 0.3854, 0.115, 0.3966, 0.1046, 0.3855, 0.1219, 0.3854, 0.1046, 0.3855, 0.1047, 0.3748, 0.1142, 0.3699, 0.06911, 0.2791, 0.1872, 0.2791, 0.1288, 0.3741, 0.1288, 0.3741, 0.1872, 0.2791, 0.2405, 0.3845, 0.1392, 0.3852, 0.1392, 0.3852, 0.2405, 0.3845, 0.2243, 0.4484, 0.1391, 0.396, 0.1391, 0.396, 0.2243, 0.4484, 0.1746, 0.4917, 0.1295, 0.4009, 0.1295, 0.4009, 0.1746, 0.4917, 0.05651, 0.4917, 0.115, 0.3966, 0.115, 0.3966, 0.05651, 0.4917, 0.003202, 0.3862, 0.1046, 0.3855, 0.1046, 0.3855, 0.003202, 0.3862, 0.01942, 0.3224, 0.1047, 0.3748, 0.3541, 0.3086, 0.3297, 0.3158, 0.3263, 0.284, 0.3506, 0.293, 0.3716, 0.3209, 0.3629, 0.3443, 0.3297, 0.3158, 0.3541, 0.3086, 0.3929, 0.3229, 0.4066, 0.3443, 0.3629, 0.3443, 0.3716, 0.3209, 0.4056, 0.3133, 0.4299, 0.3223, 0.4066, 0.3443, 0.3929, 0.3229, 0.4022, 0.2977, 0.4265, 0.2905, 0.4299, 0.3223, 0.4056, 0.3133, 0.3847, 0.2854, 0.3933, 0.262, 0.4265, 0.2905, 0.4022, 0.2977, 0.3634, 0.2834, 0.3496, 0.262, 0.3933, 0.262, 0.3847, 0.2854, 0.3781, 0.3032, 0.3541, 0.3086, 0.3506, 0.293, 0.3781, 0.3032, 0.3716, 0.3209, 0.3541, 0.3086, 0.3781, 0.3032, 0.3929, 0.3229, 0.3716, 0.3209, 0.3781, 0.3032, 0.4056, 0.3133, 0.3929, 0.3229, 0.3781, 0.3032, 0.4022, 0.2977, 0.4056, 0.3133, 0.3781, 0.3032, 0.3847, 0.2854, 0.4022, 0.2977, 0.1219, 0.3854, 0.1047, 0.3748, 0.1142, 0.3699, 0.3781, 0.3032, 0.3634, 0.2834, 0.3847, 0.2854, 0.3506, 0.293, 0.3263, 0.284, 0.3496, 0.262, 0.3634, 0.2834, 0.1047, 0.3748, 0.01942, 0.3224, 0.06911, 0.2791, 0.1142, 0.3699, 0.3781, 0.3032, 0.3506, 0.293, 0.3634, 0.2834])
me_cylinder.use_remesh_preserve_volume = False
me_cylinder.use_remesh_preserve_attributes = False
me_cylinder.use_mirror_vertex_groups = False
me_cylinder.update()
me_cube_008 = bpy.data.meshes.new('Cube.008')
me_cube_008.from_pydata([(-0.5473, -1.438, -0.1472), (-0.5473, 1.438, -0.1472), (0.5473, 1.438, -0.1472), (0.5473, -1.438, -0.1472), (-0.5473, -1.438, 0.1472), (-0.5473, 1.438, 0.1472), (0.5473, 1.438, 0.1472), (0.5473, -1.438, 0.1472)], [], [(5, 6, 2, 1), (6, 7, 3, 2), (7, 4, 0, 3), (7, 6, 5, 4)])
_uv = me_cube_008.uv_layers.new(name='UVMap')
_uv.uv.foreach_set('vector', [0.7832, 0.3943, 0.8492, 0.3943, 0.8492, 0.4054, 0.7832, 0.4054, 0.8313, 0.3888, 0.7948, 0.3888, 0.7948, 0.3801, 0.8313, 0.3801, 0.8408, 0.3903, 0.7883, 0.3903, 0.7883, 0.3815, 0.8408, 0.3815, 0.2214, 0.003926, 0.498, 0.001304, 0.4928, 0.1043, 0.2305, 0.1104])
me_cube_008.use_remesh_preserve_volume = False
me_cube_008.use_remesh_preserve_attributes = False
me_cube_008.use_mirror_vertex_groups = False
me_cube_008.update()
me_cube_007 = bpy.data.meshes.new('Cube.007')
me_cube_007.from_pydata([(-0.88, -0.6208, -0.1472), (-0.88, 0.6208, -0.1472), (0.88, 0.6208, -0.1472), (0.88, -0.6208, -0.1472), (-0.88, -0.6208, 0.1472), (-0.88, 0.6208, 0.1472), (0.88, 0.6208, 0.1472), (0.88, -0.6208, 0.1472)], [], [(4, 5, 1, 0), (5, 6, 2, 1), (6, 7, 3, 2), (7, 4, 0, 3), (7, 6, 5, 4)])
_uv = me_cube_007.uv_layers.new(name='UVMap')
_uv.uv.foreach_set('vector', [0.7896, 0.3936, 0.833, 0.3936, 0.833, 0.4038, 0.7896, 0.4038, 0.7832, 0.3943, 0.8492, 0.3943, 0.8492, 0.4054, 0.7832, 0.4054, 0.8313, 0.3888, 0.7948, 0.3888, 0.7948, 0.3801, 0.8313, 0.3801, 0.8408, 0.3903, 0.7883, 0.3903, 0.7883, 0.3815, 0.8408, 0.3815, 0.739, 0.1571, 0.8071, 0.1569, 0.8075, 0.263, 0.739, 0.2626])
me_cube_007.use_remesh_preserve_volume = False
me_cube_007.use_remesh_preserve_attributes = False
me_cube_007.use_mirror_vertex_groups = False
me_cube_007.update()
me_cube_006 = bpy.data.meshes.new('Cube.006')
me_cube_006.from_pydata([(-0.88, -0.6208, -0.1472), (-0.88, 0.6208, -0.1472), (0.88, 0.6208, -0.1472), (0.88, -0.6208, -0.1472), (-0.88, -0.6208, 0.1472), (-0.88, 0.6208, 0.1472), (0.88, 0.6208, 0.1472), (0.88, -0.6208, 0.1472)], [], [(4, 5, 1, 0), (5, 6, 2, 1), (6, 7, 3, 2), (7, 4, 0, 3), (7, 6, 5, 4)])
_uv = me_cube_006.uv_layers.new(name='UVMap')
_uv.uv.foreach_set('vector', [0.7896, 0.3936, 0.833, 0.3936, 0.833, 0.4038, 0.7896, 0.4038, 0.7832, 0.3943, 0.8492, 0.3943, 0.8492, 0.4054, 0.7832, 0.4054, 0.8313, 0.3888, 0.7948, 0.3888, 0.7948, 0.3801, 0.8313, 0.3801, 0.8408, 0.3903, 0.7883, 0.3903, 0.7883, 0.3815, 0.8408, 0.3815, 0.5143, 0.1232, 0.7161, 0.1228, 0.7172, 0.4371, 0.5143, 0.436])
me_cube_006.use_remesh_preserve_volume = False
me_cube_006.use_remesh_preserve_attributes = False
me_cube_006.use_mirror_vertex_groups = False
me_cube_006.update()
me_cube_005 = bpy.data.meshes.new('Cube.005')
me_cube_005.from_pydata([(-0.88, -0.6208, -0.1472), (-0.88, 0.6208, -0.1472), (0.88, 0.6208, -0.1472), (0.88, -0.6208, -0.1472), (-0.88, -0.6208, 0.1472), (-0.88, 0.6208, 0.1472), (0.88, 0.6208, 0.1472), (0.88, -0.6208, 0.1472)], [], [(4, 5, 1, 0), (5, 6, 2, 1), (6, 7, 3, 2), (7, 4, 0, 3), (7, 6, 5, 4)])
_uv = me_cube_005.uv_layers.new(name='UVMap')
_uv.uv.foreach_set('vector', [0.7896, 0.3936, 0.833, 0.3936, 0.833, 0.4038, 0.7896, 0.4038, 0.7832, 0.3943, 0.8492, 0.3943, 0.8492, 0.4054, 0.7832, 0.4054, 0.8313, 0.3888, 0.7948, 0.3888, 0.7948, 0.3801, 0.8313, 0.3801, 0.8408, 0.3903, 0.7883, 0.3903, 0.7883, 0.3815, 0.8408, 0.3815, 0.739, 0.1571, 0.8071, 0.1569, 0.8075, 0.263, 0.739, 0.2626])
me_cube_005.use_remesh_preserve_volume = False
me_cube_005.use_remesh_preserve_attributes = False
me_cube_005.use_mirror_vertex_groups = False
me_cube_005.update()
me_cube_004 = bpy.data.meshes.new('Cube.004')
me_cube_004.from_pydata([(-0.88, -0.6208, -0.1472), (-0.88, 0.6208, -0.1472), (0.88, 0.6208, -0.1472), (0.88, -0.6208, -0.1472), (-0.88, -0.6208, 0.1472), (-0.88, 0.6208, 0.1472), (0.88, 0.6208, 0.1472), (0.88, -0.6208, 0.1472)], [], [(4, 5, 1, 0), (5, 6, 2, 1), (6, 7, 3, 2), (7, 4, 0, 3), (7, 6, 5, 4)])
_uv = me_cube_004.uv_layers.new(name='UVMap')
_uv.uv.foreach_set('vector', [0.7896, 0.3936, 0.833, 0.3936, 0.833, 0.4038, 0.7896, 0.4038, 0.7832, 0.3943, 0.8492, 0.3943, 0.8492, 0.4054, 0.7832, 0.4054, 0.8313, 0.3888, 0.7948, 0.3888, 0.7948, 0.3801, 0.8313, 0.3801, 0.8408, 0.3903, 0.7883, 0.3903, 0.7883, 0.3815, 0.8408, 0.3815, 0.5143, 0.1232, 0.7161, 0.1228, 0.7172, 0.4371, 0.5143, 0.436])
me_cube_004.use_remesh_preserve_volume = False
me_cube_004.use_remesh_preserve_attributes = False
me_cube_004.use_mirror_vertex_groups = False
me_cube_004.update()
me_cube_001 = bpy.data.meshes.new('Cube.001')
me_cube_001.from_pydata([(3.974, 5.444, -4.0), (-2.026, 5.444, -4.0), (3.974, 5.444, 1.0), (3.974, -4.556, 1.0), (-2.026, -4.556, 1.0), (-2.026, 5.444, 1.0), (3.974, -4.556, -4.0), (3.974, -3.856, 1.0), (2.974, -4.556, 0.9948), (-1.026, -4.556, 1.0), (-2.026, -3.856, 1.0), (3.974, 4.744, 1.0), (2.974, 5.444, 1.0), (-1.026, 5.444, 1.0), (-2.026, 4.744, 1.0), (3.974, -3.856, -4.0), (-2.026, -3.856, -4.0), (3.974, 4.744, -4.0), (-2.026, 4.744, -4.0), (2.974, -4.556, -4.0), (-1.026, -4.556, -4.0), (2.974, 5.444, -4.0), (-1.026, 5.444, -4.0), (-2.026, 4.744, 1.0), (-1.026, -3.856, 1.0), (-1.026, 4.744, 1.0), (2.974, -3.856, 1.0), (2.974, 4.744, 1.0), (-1.026, -3.856, -4.0), (-1.026, 4.744, -4.0), (2.974, -3.856, -4.0), (2.974, 4.744, -4.0), (3.974, 5.444, 1.5), (3.974, -4.556, 1.5), (-2.026, -4.556, 1.5), (-2.026, 5.444, 1.5), (-2.026, -4.556, -4.037)], [], [(3, 8, 19, 6), (7, 3, 6, 15), (17, 0, 2, 11), (0, 21, 12, 2), (22, 1, 5, 13), (11, 27, 31, 17), (26, 7, 15, 30), (13, 25, 29, 22), (23, 14, 18, 29, 25), (10, 24, 28, 16), (33, 3, 7, 11, 2, 32), (33, 32, 35, 34), (3, 33, 34, 4, 9, 8), (4, 36, 20, 9), (24, 9, 20, 28), (32, 2, 12, 13, 5, 35)])
_uv = me_cube_001.uv_layers.new(name='UVMap')
_uv.uv.foreach_set('vector', [0.7488, 0.0575, 0.7396, 0.0575, 0.7396, 0.01154, 0.7488, 0.01154, 0.7552, 0.0575, 0.7488, 0.0575, 0.7488, 0.01154, 0.7552, 0.01154, 0.724, 0.01154, 0.7304, 0.01154, 0.7304, 0.0575, 0.724, 0.0575, 0.7304, 0.01154, 0.7396, 0.01154, 0.7396, 0.0575, 0.7304, 0.0575, 0.6991, 0.01154, 0.69, 0.01154, 0.69, 0.0575, 0.6991, 0.0575, 0.724, 0.0575, 0.7148, 0.0575, 0.7148, 0.01154, 0.724, 0.01154, 0.7644, 0.0575, 0.7552, 0.0575, 0.7552, 0.01154, 0.7644, 0.01154, 0.6991, 0.0575, 0.7056, 0.0575, 0.7056, 0.01154, 0.6991, 0.01154, 0.7146, 0.05868, 0.7148, 0.0575, 0.7148, 0.01154, 0.7056, 0.01154, 0.7056, 0.0575, 0.78, 0.0575, 0.7709, 0.0575, 0.7709, 0.01154, 0.78, 0.01154, 0.04843, 0.2631, 0.03906, 0.2553, 0.05759, 0.2475, 0.1018, 0.237, 0.1472, 0.2383, 0.1435, 0.2537, 0.04843, 0.2631, 0.1435, 0.2537, 0.2069, 0.3373, 0.02523, 0.3606, 0.2298, 0.3267, 0.2272, 0.299, 0.01494, 0.2851, 0.01421, 0.3129, 0.01785, 0.3406, 0.1243, 0.3406, 0.6089, 0.08178, 0.6089, 0.02322, 0.6205, 0.02365, 0.6205, 0.08178, 0.6286, 0.08178, 0.6205, 0.08178, 0.6205, 0.02365, 0.6286, 0.02365, 0.01528, 0.339, 0.0125, 0.3208, 0.04872, 0.3153, 0.2125, 0.3046, 0.2125, 0.326, 0.2118, 0.3518])
me_cube_001.materials.append(mat_material)
me_cube_001.use_remesh_preserve_volume = False
me_cube_001.use_remesh_preserve_attributes = False
me_cube_001.use_mirror_vertex_groups = False
me_cube_001.update()
me_plane = bpy.data.meshes.new('Plane')
me_plane.from_pydata([(1.0, -1.0, 0.0), (-1.0, -1.0, 0.0), (1.0, 1.0, 0.0), (-1.0, 1.0, 0.0)], [], [(2, 3, 1, 0)])
_uv = me_plane.uv_layers.new(name='UVMap')
_uv.uv.foreach_set('vector', [0.1642, 0.132, 0.07995, 0.132, 0.07995, 0.04772, 0.1642, 0.04772])
me_plane.use_remesh_preserve_volume = False
me_plane.use_remesh_preserve_attributes = False
me_plane.use_mirror_vertex_groups = False
me_plane.update()

# ---- objects
ob_plane_002 = bpy.data.objects.new('Plane.002', me_plane_004)
ob_cube_000 = bpy.data.objects.new('Cube.000', me_cube_015)
ob_cube_012 = bpy.data.objects.new('Cube.012', me_cube_014)
ob_cone_002 = bpy.data.objects.new('Cone.002', me_cone_004)
ob_cone = bpy.data.objects.new('Cone', me_cone)
ob_cube_009 = bpy.data.objects.new('Cube.009', me_cube_013)
ob_cube_011 = bpy.data.objects.new('Cube.011', me_cube_012)
ob_cube_010 = bpy.data.objects.new('Cube.010', me_cube_011)
ob_cube_008 = bpy.data.objects.new('Cube.008', me_cube_009)
ob_cylinder_001 = bpy.data.objects.new('Cylinder.001', me_cylinder_002)
ob_cylinder = bpy.data.objects.new('Cylinder', me_cylinder)
ob_cube_007 = bpy.data.objects.new('Cube.007', me_cube_008)
ob_cube_006 = bpy.data.objects.new('Cube.006', me_cube_007)
ob_cube_005 = bpy.data.objects.new('Cube.005', me_cube_006)
ob_cube_004 = bpy.data.objects.new('Cube.004', me_cube_005)
ob_cube_003 = bpy.data.objects.new('Cube.003', me_cube_004)
ob_lamp_005 = bpy.data.objects.new('Lamp.005', light_lamp_005)
ob_cube_001 = bpy.data.objects.new('Cube.001', me_cube_001)
ob_lamp_004 = bpy.data.objects.new('Lamp.004', light_lamp_004)
ob_lamp_003 = bpy.data.objects.new('Lamp.003', light_lamp_003)
ob_lamp_002 = bpy.data.objects.new('Lamp.002', light_lamp_002)
ob_lamp_001 = bpy.data.objects.new('Lamp.001', light_lamp_001)
ob_plane = bpy.data.objects.new('Plane', me_plane)
ob_lamp = bpy.data.objects.new('Lamp', light_lamp)
ob_camera = bpy.data.objects.new('Camera', cam_camera)

# ---- transforms, parenting, visibility, modifiers, constraints
ob_plane_002.location = (-0.7813, -7.58, 8.57)
ob_plane_002.rotation_euler = (-1.571, 1.571, 0.0)
ob_plane_002.scale = (11.12, 24.71, 11.12)
ob_plane_002.lineart.crease_threshold = 0.0
ob_cube_000.location = (-16.07, -2.413, 2.933)
ob_cube_000.rotation_euler = (0.0, -0.0, 0.8611)
ob_cube_000.scale = (1.0, 1.0, 0.8439)
ob_cube_000.lock_rotations_4d = False
ob_cube_000.empty_display_type = 'ARROWS'
ob_cube_000.lineart.crease_threshold = 0.0
ob_cube_012.location = (-0.6912, -4.462, 2.933)
ob_cube_012.rotation_euler = (0.0, -0.0, 1.571)
ob_cube_012.scale = (1.0, 1.0, 0.8439)
ob_cube_012.lock_rotations_4d = False
ob_cube_012.empty_display_type = 'ARROWS'
ob_cube_012.lineart.crease_threshold = 0.0
ob_cone_002.location = (8.521, 2.85, 0.5176)
ob_cone_002.rotation_euler = (0.0, 0.0, -0.5672)
ob_cone_002.lineart.crease_threshold = 0.0
ob_cone.location = (-1.709, 0.5906, 0.5176)
ob_cone.rotation_euler = (0.0, -0.0, 2.451)
ob_cone.lineart.crease_threshold = 0.0
ob_cube_009.location = (-18.5, 0.3551, 5.005)
ob_cube_009.rotation_euler = (0.0, -0.0, 0.7893)
ob_cube_009.scale = (1.0, 1.0, 2.161)
ob_cube_009.lineart.crease_threshold = 0.0
ob_cube_011.location = (-13.39, -3.486, 4.261)
ob_cube_011.rotation_euler = (0.0, -0.0, 0.8502)
ob_cube_011.scale = (1.0, 1.0, 0.3799)
ob_cube_011.lineart.crease_threshold = 0.0
ob_cube_010.location = (-16.09, -1.624, 4.225)
ob_cube_010.rotation_euler = (0.0, -0.0, 0.7893)
ob_cube_010.scale = (1.0, 1.0, 0.3102)
ob_cube_010.lineart.crease_threshold = 0.0
ob_cube_008.location = (-18.43, 0.7044, 4.482)
ob_cube_008.rotation_euler = (0.0, -0.0, 0.7893)
ob_cube_008.scale = (1.0, 1.0, 2.161)
ob_cube_008.lineart.crease_threshold = 0.0
ob_cylinder_001.location = (-0.6699, -3.587, 5.983)
ob_cylinder_001.rotation_euler = (0.0, -0.0, 1.571)
ob_cylinder_001.scale = (1.287, 1.287, 1.287)
ob_cylinder_001.lineart.crease_threshold = 0.0
ob_cylinder.location = (-2.376, -2.015, 4.249)
ob_cylinder.rotation_euler = (0.0, -0.0, 1.571)
ob_cylinder.scale = (0.5359, 0.5359, 0.5359)
ob_cylinder.lineart.crease_threshold = 0.0
ob_cube_007.location = (-0.606, -1.868, 4.209)
ob_cube_007.rotation_euler = (0.0, -0.0, 1.571)
ob_cube_007.scale = (0.8226, 0.8226, 0.4573)
ob_cube_007.lineart.crease_threshold = 0.0
ob_cube_006.location = (12.08, -1.874, 4.218)
ob_cube_006.rotation_euler = (0.0, -0.0, 1.984)
ob_cube_006.scale = (1.0, 1.0, 0.3102)
ob_cube_006.lineart.crease_threshold = 0.0
ob_cube_005.location = (10.2, -2.799, 4.441)
ob_cube_005.rotation_euler = (0.0, -0.0, 1.932)
ob_cube_005.scale = (1.0, 1.0, 2.26)
ob_cube_005.lineart.crease_threshold = 0.0
ob_cube_004.location = (13.54, -1.112, 4.218)
ob_cube_004.rotation_euler = (0.0, -0.0, 1.984)
ob_cube_004.scale = (1.0, 1.0, 0.3102)
ob_cube_004.lineart.crease_threshold = 0.0
ob_cube_003.location = (16.01, 0.06033, 4.346)
ob_cube_003.rotation_euler = (0.0, -0.0, 2.045)
ob_cube_003.lineart.crease_threshold = 0.0
ob_lamp_005.location = (26.03, -3.437, 4.638)
ob_lamp_005.rotation_euler = (0.6503, 0.05522, 3.437)
ob_lamp_005.scale = (1.003, 1.356, 1.565)
ob_lamp_005.lock_rotations_4d = False
ob_lamp_005.empty_display_type = 'ARROWS'
ob_lamp_005.color = (0.0, 0.0, 0.0, 0.0)
ob_lamp_005.lineart.crease_threshold = 0.0
ob_cube_001.location = (13.67, -2.565, 2.933)
ob_cube_001.rotation_euler = (0.0, -0.0, 1.973)
ob_cube_001.scale = (1.0, 1.0, 0.8439)
ob_cube_001.lock_rotations_4d = False
ob_cube_001.empty_display_type = 'ARROWS'
ob_cube_001.lineart.crease_threshold = 0.0
ob_lamp_004.location = (-10.01, 5.473, 15.51)
ob_lamp_004.rotation_euler = (0.6503, 0.05522, 3.437)
ob_lamp_004.scale = (1.003, 1.356, 1.565)
ob_lamp_004.lock_rotations_4d = False
ob_lamp_004.empty_display_type = 'ARROWS'
ob_lamp_004.color = (0.0, 0.0, 0.0, 0.0)
ob_lamp_004.lineart.crease_threshold = 0.0
ob_lamp_003.location = (1.251, 4.643, 13.35)
ob_lamp_003.rotation_euler = (0.6503, 0.05522, 3.437)
ob_lamp_003.scale = (1.003, 1.356, 1.565)
ob_lamp_003.lock_rotations_4d = False
ob_lamp_003.empty_display_type = 'ARROWS'
ob_lamp_003.color = (0.0, 0.0, 0.0, 0.0)
ob_lamp_003.lineart.crease_threshold = 0.0
ob_lamp_002.location = (-11.38, 6.353, 14.65)
ob_lamp_002.rotation_euler = (0.6503, 0.05522, 3.437)
ob_lamp_002.scale = (1.003, 1.356, 1.565)
ob_lamp_002.lock_rotations_4d = False
ob_lamp_002.empty_display_type = 'ARROWS'
ob_lamp_002.color = (0.0, 0.0, 0.0, 0.0)
ob_lamp_002.lineart.crease_threshold = 0.0
ob_lamp_001.location = (12.14, 1.411, 14.79)
ob_lamp_001.rotation_euler = (0.6503, 0.05522, 3.437)
ob_lamp_001.scale = (1.003, 1.356, 1.565)
ob_lamp_001.lock_rotations_4d = False
ob_lamp_001.empty_display_type = 'ARROWS'
ob_lamp_001.color = (0.0, 0.0, 0.0, 0.0)
ob_lamp_001.lineart.crease_threshold = 0.0
ob_plane.location = (-0.7813, -1.017, -0.3796)
ob_plane.rotation_euler = (0.0, -0.0, 1.571)
ob_plane.scale = (11.12, 24.71, 11.12)
ob_plane.lineart.crease_threshold = 0.0
ob_lamp.location = (-1.679, -3.753, 11.11)
ob_lamp.rotation_euler = (0.6503, 0.05522, 3.437)
ob_lamp.scale = (1.003, 1.356, 1.565)
ob_lamp.lock_rotations_4d = False
ob_lamp.empty_display_type = 'ARROWS'
ob_lamp.color = (0.0, 0.0, 0.0, 0.0)
ob_lamp.lineart.crease_threshold = 0.0
ob_camera.location = (5.834, 7.235, 5.344)
ob_camera.rotation_euler = (1.109, 0.01082, 2.386)
ob_camera.lock_rotations_4d = False
ob_camera.empty_display_type = 'ARROWS'
ob_camera.color = (0.0, 0.0, 0.0, 0.0)
ob_camera.display_type = 'WIRE'
ob_camera.lineart.crease_threshold = 0.0

# ---- collection membership
col_collection_1.objects.link(ob_plane_002)
col_collection_1.objects.link(ob_cube_000)
col_collection_1.objects.link(ob_cube_012)
col_collection_1.objects.link(ob_cone_002)
col_collection_1.objects.link(ob_cone)
col_collection_1.objects.link(ob_cube_009)
col_collection_1.objects.link(ob_cube_011)
col_collection_1.objects.link(ob_cube_010)
col_collection_1.objects.link(ob_cube_008)
col_collection_1.objects.link(ob_cylinder_001)
col_collection_1.objects.link(ob_cylinder)
col_collection_1.objects.link(ob_cube_007)
col_collection_1.objects.link(ob_cube_006)
col_collection_1.objects.link(ob_cube_005)
col_collection_1.objects.link(ob_cube_004)
col_collection_1.objects.link(ob_cube_003)
col_collection_1.objects.link(ob_lamp_005)
col_collection_1.objects.link(ob_cube_001)
col_collection_1.objects.link(ob_lamp_004)
col_collection_1.objects.link(ob_lamp_003)
col_collection_1.objects.link(ob_lamp_002)
col_collection_1.objects.link(ob_lamp_001)
col_collection_1.objects.link(ob_plane)
col_collection_1.objects.link(ob_lamp)
col_collection_1.objects.link(ob_camera)

# ---- scene / render settings (as saved in the file)
scene.camera = ob_camera
scene.frame_start = 1; scene.frame_end = 250; scene.frame_set(1)
scene.render.engine = 'BLENDER_EEVEE_NEXT'
scene.render.image_settings.color_mode = 'RGB'
scene.render.image_settings.compression = 90
scene.render.resolution_percentage = 50
scene.render.dither_intensity = 0.0
scene.render.bake_margin = 2
scene.render.bake_bias = 0.0
scene.cycles.use_denoising = False
scene.cycles.samples = 10
scene.cycles.sampling_pattern = 'TABULATED_SOBOL'
scene.cycles.light_sampling_threshold = 0.0
scene.cycles.use_adaptive_sampling = False
scene.cycles.use_light_tree = False
scene.cycles.blur_glossy = 0.0
scene.cycles.volume_bounces = 1
scene.cycles.pixel_filter_type = 'GAUSSIAN'
scene.cycles.sample_clamp_indirect = 0.0
scene.view_settings.view_transform = 'Standard'
bpy.context.view_layer.update()
